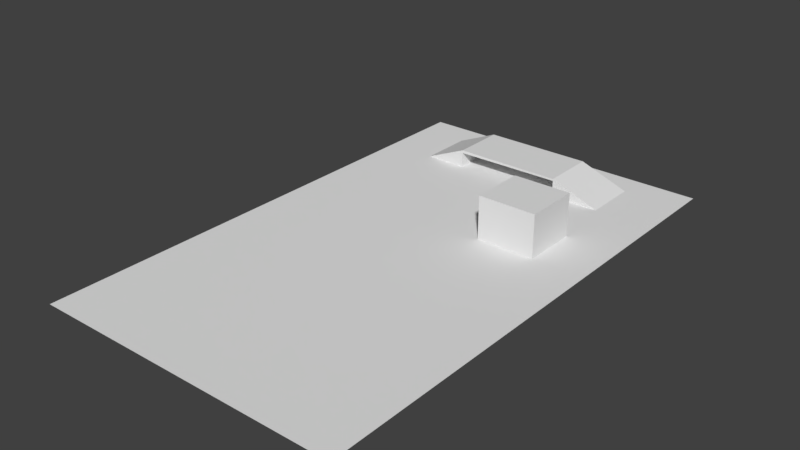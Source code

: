 # Source: stagingArea.blend  (saved by Blender 2.79.0; exported with 4.5.12 LTS)
import bpy
from mathutils import Matrix  # noqa: F401  (used for matrix-valued properties, if any)

bpy.ops.wm.read_factory_settings(use_empty=True)
scene = bpy.context.scene
scene.name = 'Scene'

# ---- collections
col_collection_1 = bpy.data.collections.new('Collection 1'); scene.collection.children.link(col_collection_1)

# ---- materials (node trees are filled in below, after node groups)
mat_material_002 = bpy.data.materials.new('Material.002')
mat_material_002.alpha_threshold = 0.0
mat_material_002.roughness = 0.5

# ---- material node trees
mat_material_002.use_nodes = True; mat_material_002.node_tree.nodes.clear()
_N = mat_material_002.node_tree.nodes; _L = mat_material_002.node_tree.links
n0 = _N.new('ShaderNodeOutputMaterial'); n0.name = 'Material Output'; n0.location = (300, 300)
n1 = _N.new('ShaderNodeBsdfDiffuse'); n1.name = 'Diffuse BSDF'; n1.location = (10, 300)
n1.inputs[0].default_value = (0.0, 0.8, 0.7625, 1.0)
_L.new(n1.outputs[0], n0.inputs[0])
n0.is_active_output = True

# ---- world
world_world = bpy.data.worlds.new('World'); scene.world = world_world
world_world.color = (0.05088, 0.05088, 0.05088)
world_world.use_sun_shadow = False
world_world.sun_shadow_jitter_overblur = 0.0
world_world.cycles.sampling_method = 'MANUAL'

# ---- meshes
me_cube_002 = bpy.data.meshes.new('Cube.002')
me_cube_002.from_pydata([(-1.0, -1.0, -1.0), (-1.0, -1.0, 1.0), (-1.0, 1.0, -1.0), (-1.0, 1.0, 1.0), (1.0, -1.0, -1.0), (1.0, -1.0, 1.0), (1.0, 1.0, -1.0), (1.0, 1.0, 1.0)], [], [(0, 1, 3, 2), (2, 3, 7, 6), (6, 7, 5, 4), (4, 5, 1, 0), (2, 6, 4, 0), (7, 3, 1, 5)])
_uv = me_cube_002.uv_layers.new(name='UVMap')
_uv.uv.foreach_set('vector', [0.6667, 0.3333, 0.3333, 0.3333, 0.3333, 3.974e-08, 0.6667, 0.0, 0.3333, 0.6667, 3.974e-08, 0.6667, 0.0, 0.3333, 0.3333, 0.3333, 0.3333, 0.3333, 1.291e-07, 0.3333, 0.0, 8.941e-08, 0.3333, 0.0, 0.3333, 0.6667, 0.3333, 0.3333, 0.6667, 0.3333, 0.6667, 0.6667, 1.0, 0.3333, 0.6667, 0.3333, 0.6667, 2.98e-08, 1.0, 0.0, 0.3333, 0.6667, 0.3333, 1.0, 4.967e-08, 1.0, 0.0, 0.6667])
me_cube_002.materials.append(mat_material_002)
me_cube_002.use_remesh_preserve_volume = False
me_cube_002.use_remesh_preserve_attributes = False
me_cube_002.use_mirror_vertex_groups = False
me_cube_002.update()
me_cube_001 = bpy.data.meshes.new('Cube.001')
me_cube_001.from_pydata([(-40.15, -78.0, -0.4643), (-40.15, 63.99, -0.4643), (45.39, -78.0, -0.4643), (45.39, 63.99, -0.4643), (-40.15, 56.28, -0.4643), (-40.15, 41.19, -0.4643), (-26.12, 56.28, -0.4643), (-26.12, 41.19, -0.4643), (29.07, 56.28, -0.4643), (29.07, 41.19, -0.4643), (15.48, 56.28, -0.4643), (15.48, 41.19, -0.4643), (-14.6, 56.28, -0.4643), (-14.6, 41.19, -0.4643), (15.48, 56.28, 4.536), (15.48, 41.19, 4.536), (-14.6, 56.28, 4.536), (-14.6, 41.19, 4.536), (-14.6, 56.28, 3.768), (-14.6, 41.19, 3.768), (15.48, 41.19, 3.978), (15.48, 56.28, 3.978), (45.39, 23.9, -0.4643), (-40.15, 23.82, -0.4643), (45.39, 8.481, -0.4643), (-40.15, 8.419, -0.4643), (31.02, -78.0, -0.4643), (31.02, 23.88, -0.4643), (31.02, 8.47, -0.4643), (14.85, -78.0, -0.4643), (14.85, 23.87, -0.4643), (14.85, 8.459, -0.4643), (31.02, 23.88, 11.5), (31.02, 8.47, 11.5), (14.85, 23.87, 11.5), (14.85, 8.459, 11.5)], [], [(3, 1, 4, 6, 12, 10, 8, 9, 11, 13, 7, 5, 23, 30, 27, 22), (6, 4, 5, 7), (12, 6, 7, 13), (8, 10, 11, 9), (10, 12, 13, 11), (21, 20, 15, 14), (19, 17, 16, 18), (8, 14, 15, 9), (14, 8, 10, 21), (11, 9, 15, 20), (7, 13, 19, 17), (12, 6, 16, 18), (16, 6, 7, 17), (17, 15, 14, 16), (13, 12, 18, 19), (10, 11, 20, 21), (20, 19, 18, 21), (19, 20, 15, 17), (21, 18, 16, 14), (30, 23, 25, 31), (31, 25, 0, 29), (24, 28, 26, 2), (22, 27, 28, 24), (28, 31, 29, 26), (31, 28, 33, 35), (32, 34, 35, 33), (30, 31, 35, 34), (27, 30, 34, 32), (28, 27, 32, 33)])
me_cube_001.use_remesh_preserve_volume = False
me_cube_001.use_remesh_preserve_attributes = False
me_cube_001.use_mirror_vertex_groups = False
me_cube_001.update()

# ---- objects
ob_playerref = bpy.data.objects.new('PlayerRef', me_cube_002)
ob_cube = bpy.data.objects.new('Cube', me_cube_001)

# ---- transforms, parenting, visibility, modifiers, constraints
ob_playerref.location = (9.506, 0.02594, 1.249)
ob_playerref.scale = (0.6, 0.6, 1.2)
ob_playerref.lineart.crease_threshold = 0.0
ob_cube.location = (0.1548, -23.99, 0.5143)
ob_cube.lineart.crease_threshold = 0.0

# ---- collection membership
col_collection_1.objects.link(ob_playerref)
col_collection_1.objects.link(ob_cube)

# ---- scene / render settings (as saved in the file)
scene.frame_start = 1; scene.frame_end = 250; scene.frame_set(1)
scene.render.engine = 'CYCLES'
scene.render.resolution_percentage = 50
scene.render.dither_intensity = 0.0
scene.cycles.use_denoising = False
scene.cycles.samples = 128
scene.cycles.sampling_pattern = 'TABULATED_SOBOL'
scene.cycles.use_adaptive_sampling = False
scene.cycles.use_light_tree = False
scene.cycles.blur_glossy = 0.0
scene.cycles.sample_clamp_indirect = 0.0
scene.view_settings.view_transform = 'Standard'
bpy.context.view_layer.update()

# ---- added for rendering (the .blend has no active camera and no usable light): camera, sun
cam_auto = bpy.data.cameras.new('AutoCamera')
cam_auto.lens = 50.0
cam_auto.sensor_width = 36.0
cam_auto.clip_end = 2698.69
ob_auto_camera = bpy.data.objects.new('AutoCamera', cam_auto)
scene.collection.objects.link(ob_auto_camera)
ob_auto_camera.location = (156.546, -215.52, 129.05)
ob_auto_camera.rotation_euler = (1.09748, -7.21219e-08, 0.694738)
scene.camera = ob_auto_camera
light_auto_sun = bpy.data.lights.new('AutoSun', 'SUN')
light_auto_sun.energy = 3.0
light_auto_sun.angle = 0.0523599
ob_auto_sun = bpy.data.objects.new('AutoSun', light_auto_sun)
scene.collection.objects.link(ob_auto_sun)
ob_auto_sun.rotation_euler = (0.872665, 0.174533, 0.523599)
bpy.context.view_layer.update()
